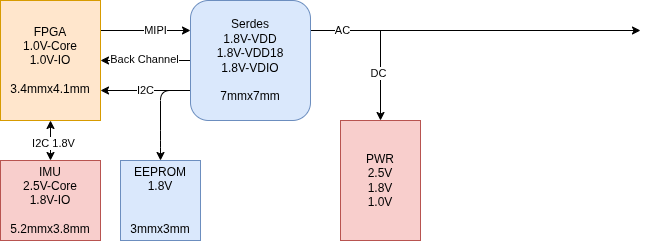

The diagram above was exported from draw.io. Its source (the exported page's mxGraphModel, read from the mxfile embedded in the PNG):
<mxGraphModel dx="491" dy="354" grid="1" gridSize="10" guides="1" tooltips="1" connect="1" arrows="1" fold="1" page="1" pageScale="1" pageWidth="850" pageHeight="1100" math="0" shadow="0">
  <root>
    <mxCell id="0" />
    <mxCell id="1" parent="0" />
    <mxCell id="11" value="I2C" style="edgeStyle=none;html=1;exitX=0;exitY=0.75;exitDx=0;exitDy=0;entryX=1;entryY=0.75;entryDx=0;entryDy=0;" edge="1" parent="1" source="2" target="3">
      <mxGeometry relative="1" as="geometry" />
    </mxCell>
    <mxCell id="13" style="edgeStyle=none;html=1;exitX=0;exitY=0.5;exitDx=0;exitDy=0;entryX=1;entryY=0.5;entryDx=0;entryDy=0;" edge="1" parent="1" source="2" target="3">
      <mxGeometry relative="1" as="geometry" />
    </mxCell>
    <mxCell id="14" value="I2C" style="edgeLabel;html=1;align=center;verticalAlign=middle;resizable=0;points=[];" vertex="1" connectable="0" parent="13">
      <mxGeometry x="0.1266" y="-1" relative="1" as="geometry">
        <mxPoint as="offset" />
      </mxGeometry>
    </mxCell>
    <mxCell id="17" value="Back Channel" style="edgeLabel;html=1;align=center;verticalAlign=middle;resizable=0;points=[];" vertex="1" connectable="0" parent="13">
      <mxGeometry x="0.0516" y="-2" relative="1" as="geometry">
        <mxPoint as="offset" />
      </mxGeometry>
    </mxCell>
    <mxCell id="18" style="edgeStyle=none;html=1;exitX=0;exitY=0.75;exitDx=0;exitDy=0;entryX=0.5;entryY=0;entryDx=0;entryDy=0;" edge="1" parent="1" source="2" target="5">
      <mxGeometry relative="1" as="geometry">
        <Array as="points">
          <mxPoint x="220" y="170" />
          <mxPoint x="220" y="220" />
        </Array>
      </mxGeometry>
    </mxCell>
    <mxCell id="20" style="edgeStyle=none;html=1;exitX=1;exitY=0.25;exitDx=0;exitDy=0;" edge="1" parent="1" source="2">
      <mxGeometry relative="1" as="geometry">
        <mxPoint x="700" y="110" as="targetPoint" />
        <mxPoint x="440" y="110" as="sourcePoint" />
      </mxGeometry>
    </mxCell>
    <mxCell id="23" value="AC" style="edgeLabel;html=1;align=center;verticalAlign=middle;resizable=0;points=[];" vertex="1" connectable="0" parent="20">
      <mxGeometry x="-0.8114" y="1" relative="1" as="geometry">
        <mxPoint as="offset" />
      </mxGeometry>
    </mxCell>
    <mxCell id="2" value="Serdes&lt;div&gt;1.8V-VDD&lt;/div&gt;&lt;div&gt;1.8V-VDD18&lt;/div&gt;&lt;div&gt;1.8V-VDIO&lt;/div&gt;&lt;div&gt;&lt;br&gt;&lt;/div&gt;&lt;div&gt;7mmx7mm&lt;/div&gt;" style="rounded=1;whiteSpace=wrap;html=1;fillColor=#dae8fc;strokeColor=#6c8ebf;" parent="1" vertex="1">
      <mxGeometry x="250" y="80" width="120" height="120" as="geometry" />
    </mxCell>
    <mxCell id="7" style="edgeStyle=none;html=1;exitX=0.5;exitY=1;exitDx=0;exitDy=0;entryX=0.5;entryY=0;entryDx=0;entryDy=0;startArrow=classic;startFill=1;" parent="1" source="3" target="4" edge="1">
      <mxGeometry relative="1" as="geometry" />
    </mxCell>
    <mxCell id="8" value="I2C 1.8V" style="edgeLabel;html=1;align=center;verticalAlign=middle;resizable=0;points=[];" parent="7" vertex="1" connectable="0">
      <mxGeometry x="0.0986" y="2" relative="1" as="geometry">
        <mxPoint as="offset" />
      </mxGeometry>
    </mxCell>
    <mxCell id="9" style="edgeStyle=none;html=1;exitX=1;exitY=0.25;exitDx=0;exitDy=0;entryX=0;entryY=0.25;entryDx=0;entryDy=0;" edge="1" parent="1" source="3" target="2">
      <mxGeometry relative="1" as="geometry" />
    </mxCell>
    <mxCell id="10" value="MIPI" style="edgeLabel;html=1;align=center;verticalAlign=middle;resizable=0;points=[];" vertex="1" connectable="0" parent="9">
      <mxGeometry x="0.1984" y="1" relative="1" as="geometry">
        <mxPoint as="offset" />
      </mxGeometry>
    </mxCell>
    <mxCell id="3" value="FPGA&lt;div&gt;1.0V-Core&lt;/div&gt;&lt;div&gt;1.0V-IO&lt;/div&gt;&lt;div&gt;&lt;br&gt;&lt;/div&gt;&lt;div&gt;3.4mmx4.1mm&lt;/div&gt;" style="rounded=0;whiteSpace=wrap;html=1;fillColor=#ffe6cc;strokeColor=#d79b00;" parent="1" vertex="1">
      <mxGeometry x="60" y="80" width="100" height="120" as="geometry" />
    </mxCell>
    <mxCell id="4" value="IMU&lt;div&gt;2.5V-Core&lt;/div&gt;&lt;div&gt;1.8V-IO&lt;/div&gt;&lt;div&gt;&lt;br&gt;&lt;/div&gt;&lt;div&gt;5.2mmx3.8mm&lt;/div&gt;" style="rounded=0;whiteSpace=wrap;html=1;fillColor=#f8cecc;strokeColor=#b85450;" parent="1" vertex="1">
      <mxGeometry x="60" y="240" width="100" height="80" as="geometry" />
    </mxCell>
    <mxCell id="5" value="EEPROM&lt;div&gt;1.8V&lt;/div&gt;&lt;div&gt;&lt;br&gt;&lt;/div&gt;&lt;div&gt;&lt;br&gt;&lt;/div&gt;&lt;div&gt;3mmx3mm&lt;/div&gt;" style="rounded=0;whiteSpace=wrap;html=1;fillColor=#dae8fc;strokeColor=#6c8ebf;" parent="1" vertex="1">
      <mxGeometry x="180" y="240" width="80" height="80" as="geometry" />
    </mxCell>
    <mxCell id="21" style="edgeStyle=none;html=1;exitX=0.5;exitY=0;exitDx=0;exitDy=0;startArrow=classic;startFill=1;endArrow=none;endFill=0;" edge="1" parent="1" source="6">
      <mxGeometry relative="1" as="geometry">
        <mxPoint x="440" y="110" as="targetPoint" />
      </mxGeometry>
    </mxCell>
    <mxCell id="22" value="DC" style="edgeLabel;html=1;align=center;verticalAlign=middle;resizable=0;points=[];" vertex="1" connectable="0" parent="21">
      <mxGeometry x="0.0611" y="3" relative="1" as="geometry">
        <mxPoint as="offset" />
      </mxGeometry>
    </mxCell>
    <mxCell id="6" value="PWR&lt;div&gt;2.5V&lt;/div&gt;&lt;div&gt;1.8V&lt;/div&gt;&lt;div&gt;1.0V&lt;/div&gt;" style="rounded=0;whiteSpace=wrap;html=1;fillColor=#f8cecc;strokeColor=#b85450;" parent="1" vertex="1">
      <mxGeometry x="400" y="200" width="80" height="120" as="geometry" />
    </mxCell>
  </root>
</mxGraphModel>